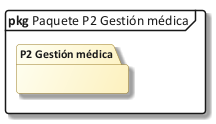

The diagram above was rendered by PlantUML. Its source (embedded in the PNG):
@startuml 24_paq_p2
!include C:/Users/Sergio Estaca Paco/Desktop/HeadSalud/Docs/diagramas/estilo_ea.iuml
mainframe **pkg** Paquete P2 Gestión médica
skinparam packageStyle folder
package "P2 Gestión médica" as PK {
}
@enduml